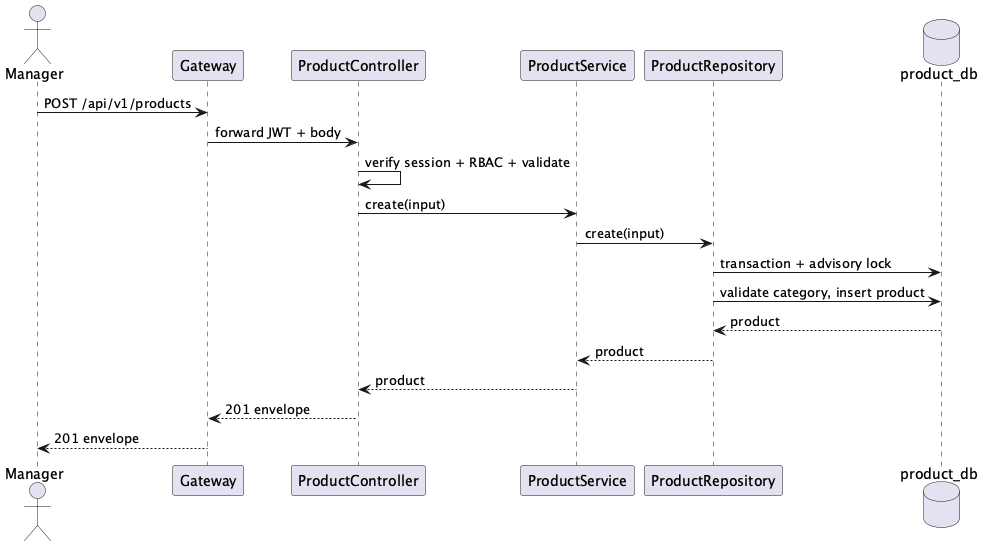

The diagram above was rendered by PlantUML. Its source (embedded in the PNG):
@startuml
!pragma layout smetana
actor Manager
participant Gateway
participant ProductController
participant ProductService
participant ProductRepository
database product_db
Manager -> Gateway : POST /api/v1/products
Gateway -> ProductController : forward JWT + body
ProductController -> ProductController : verify session + RBAC + validate
ProductController -> ProductService : create(input)
ProductService -> ProductRepository : create(input)
ProductRepository -> product_db : transaction + advisory lock
ProductRepository -> product_db : validate category, insert product
product_db --> ProductRepository : product
ProductRepository --> ProductService : product
ProductService --> ProductController : product
ProductController --> Gateway : 201 envelope
Gateway --> Manager : 201 envelope
@enduml